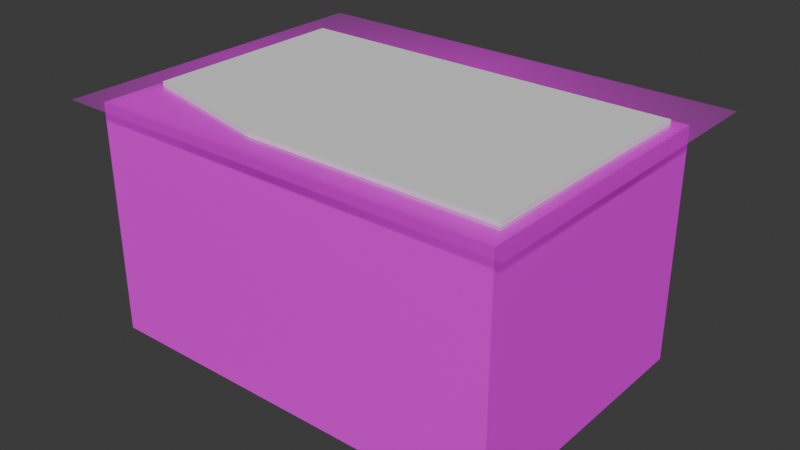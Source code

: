 # Source: EstacionamentosSub.blend  (saved by Blender 5.2.44; exported with 4.5.12 LTS)
import bpy
from mathutils import Matrix  # noqa: F401  (used for matrix-valued properties, if any)

bpy.ops.wm.read_factory_settings(use_empty=True)
scene = bpy.context.scene
scene.name = 'Scene'

# ---- collections
col_collection = bpy.data.collections.new('Collection'); scene.collection.children.link(col_collection)

# ---- images (referenced by path relative to the original .blend; pixels are not part of the script)
import os
ASSET_DIR = os.environ.get("B2B_ASSET_DIR", "")  # directory of the original .blend (textures are referenced by path, not embedded)
HERE = os.path.dirname(os.path.abspath(__file__))  # packed textures are extracted next to this script under _unpacked/

def load_image(name, relpath, width, height, colorspace="sRGB"):
    """Load a texture the original file referenced (path relative to the .blend, or extracted next to this script)."""
    p = next((c for c in (os.path.join(HERE, relpath), os.path.join(ASSET_DIR, relpath)) if relpath and os.path.exists(c)), "")
    if p:
        img = bpy.data.images.load(p, check_existing=True)
        img.name = name
    else:  # same state as the original file: an image datablock whose file is absent (Cycles renders it pink)
        img = bpy.data.images.new(name, width, height)
        img.source = "FILE"
        img.filepath = "//" + (relpath or name)
    img.colorspace_settings.name = colorspace
    return img
img_images_png = load_image('images.png', 'images.png', 1024, 1024, 'sRGB')

# ---- materials (node trees are filled in below, after node groups)
mat_images = bpy.data.materials.new('images')
mat_material_001 = bpy.data.materials.new('Material.001')

# ---- material node trees
mat_images.use_nodes = True; mat_images.node_tree.nodes.clear()
_N = mat_images.node_tree.nodes; _L = mat_images.node_tree.links
n0 = _N.new('ShaderNodeOutputMaterial'); n0.name = 'Material Output'; n0.location = (0, 0)
n1 = _N.new('ShaderNodeTexImage'); n1.name = 'Image Texture'; n1.location = (-400, 0)
n1.image = img_images_png
n1.extension = 'CLIP'
n2 = _N.new('ShaderNodeBsdfPrincipled'); n2.name = 'Principled BSDF'; n2.location = (-200, 0)
n2.inputs[10].default_value = 0.005
_L.new(n1.outputs[0], n2.inputs[0])
_L.new(n1.outputs[1], n2.inputs[4])
_L.new(n2.outputs[0], n0.inputs[0])
n0.is_active_output = True
mat_material_001.use_nodes = True; mat_material_001.node_tree.nodes.clear()
_N = mat_material_001.node_tree.nodes; _L = mat_material_001.node_tree.links
n0 = _N.new('ShaderNodeBsdfPrincipled'); n0.name = 'Principled BSDF'; n0.location = (-200, 100)
n0.inputs[10].default_value = 0.005
n1 = _N.new('ShaderNodeOutputMaterial'); n1.name = 'Material Output'; n1.location = (200, 100)
n2 = _N.new('ShaderNodeTexImage'); n2.name = 'Image Texture'; n2.location = (-521, 54)
n2.image = img_images_png
_L.new(n0.outputs[0], n1.inputs[0])
_L.new(n2.outputs[0], n0.inputs[0])
n1.is_active_output = True

# ---- world
world_world = bpy.data.worlds.new('World'); scene.world = world_world
world_world.use_nodes = True; world_world.node_tree.nodes.clear()
_N = world_world.node_tree.nodes; _L = world_world.node_tree.links
n0 = _N.new('ShaderNodeOutputWorld'); n0.name = 'World Output'; n0.location = (200, 100)
n1 = _N.new('ShaderNodeBackground'); n1.name = 'Background'; n1.location = (-200, 100)
n1.inputs[0].default_value = (0.05088, 0.05088, 0.05088, 1.0)
_L.new(n1.outputs[0], n0.inputs[0])
n0.is_active_output = True
world_world.color = (0.05088, 0.05088, 0.05088)
world_world.sun_shadow_jitter_overblur = 0.0

# ---- meshes
me_images = bpy.data.meshes.new('images')
me_images.from_pydata([(-0.6632, -0.5, 0.0), (0.6632, -0.5, 0.0), (-0.6632, 0.5, 0.0), (0.6632, 0.5, 0.0)], [], [(0, 1, 3, 2)])
_uv = me_images.uv_layers.new(name='UVMap')
_uv.uv.foreach_set('vector', [0.0, 0.0, 1.0, 0.0, 1.0, 1.0, 0.0, 1.0])
me_images.materials.append(mat_images)
me_images.update()
me_cube_002 = bpy.data.meshes.new('Cube.002')
me_cube_002.from_pydata([(3.911, 2.341, 2.173), (-3.642, 2.054, -1.0), (3.911, 2.341, -2.173), (3.725, -2.473, -1.0), (3.911, -2.865, 2.173), (3.911, -2.865, -2.173), (3.725, 2.054, -1.0), (-3.911, 2.341, 2.173), (-1.11, -2.473, -1.0), (-3.911, 2.341, -2.173), (-3.642, -1.844, -1.0), (-3.911, -2.865, 2.173), (-3.911, -2.865, -2.173), (-1.28, 2.341, -1.048), (-0.2723, 2.341, -0.474), (-0.2723, 2.341, -1.046), (-0.5806, 2.341, -1.046), (-1.28, 2.341, 2.173), (-0.3993, 2.341, 2.173), (-1.155, 2.086, 2.173), (-1.155, 2.054, 2.173), (-3.642, -1.844, 2.173), (-3.642, 2.054, 2.173), (-1.11, -2.473, 2.173), (3.725, -2.473, 2.173), (3.725, 2.054, 2.173), (-0.3929, 2.054, 2.173), (-1.155, 2.029, -1.0), (-0.4028, 2.029, -1.0), (-1.155, 2.054, -1.0), (-0.3194, 2.054, -1.0), (-0.3194, 2.054, 0.6401), (-2.282, -2.158, 2.173), (-1.11, -2.473, 0.5866), (-2.282, -2.158, -1.0), (-3.642, -1.844, 0.5866), (-2.282, -2.158, 0.5866), (-1.178, -2.158, 2.173), (-1.178, -2.158, -1.0), (-1.178, -2.158, 0.5866)], [], [(0, 4, 5, 2), (4, 11, 12, 5), (11, 7, 9, 12), (14, 18, 0, 2, 9, 7, 17, 13, 16, 15), (20, 19, 17, 7, 11, 4, 0, 18, 26, 25, 24, 23, 32, 21, 22), (12, 9, 2, 5), (13, 17, 19, 20, 29), (16, 13, 29, 27, 28), (15, 16, 28, 30), (14, 15, 30, 31), (18, 14, 31, 26), (22, 1, 29, 20), (30, 6, 25, 26, 31), (6, 3, 24, 25), (36, 35, 21, 32), (27, 29, 1, 10, 34, 8, 3, 6, 30, 28), (21, 35, 10, 1, 22), (3, 8, 33, 23, 24), (23, 37, 32), (34, 10, 35, 36), (34, 36, 39, 38), (36, 32, 37, 39), (8, 33, 23, 37, 39, 38)])
_uv = me_cube_002.uv_layers.new(name='UVMap')
_uv.uv.foreach_set('vector', [-0.2297, 0.04094, -1.001, 0.06569, -1.01, -0.4243, -0.2387, -0.4491, -0.218, 0.6819, 0.9515, 0.6444, 0.9604, 1.134, -0.2091, 1.172, -0.1507, 0.6255, -0.929, 0.6505, -0.938, 0.1606, -0.1597, 0.1356, 0.3422, 1.453, 0.3178, 1.155, 0.9604, 1.134, 0.9694, 1.624, -0.1968, 1.662, -0.2058, 1.172, 0.1865, 1.159, 0.1931, 1.522, 0.2974, 1.519, 0.3433, 1.517, 0.1724, -0.4945, 0.1725, -0.4909, 0.1548, -0.4617, -0.2385, -0.4491, -0.2588, -1.035, 0.9106, -1.072, 0.9309, -0.4866, 0.2865, -0.4659, 0.2863, -0.4982, 0.9019, -0.518, 0.8843, -1.027, 0.1616, -1.004, -0.01242, -0.963, -0.2146, -0.9211, -0.1994, -0.4826, 0.9309, -0.4866, 0.9416, 0.1002, -0.228, 0.1378, -0.2387, -0.4491, -0.5929, 0.0526, -0.2297, 0.04094, -0.229, 0.08117, -0.2289, 0.08595, -0.5866, 0.09743, 0.4223, 0.8384, 0.3177, 0.84, 0.3357, 0.8071, 0.3357, 0.8043, 0.4482, 0.8026, 0.4684, 0.8376, 0.4223, 0.8384, 0.4482, 0.8026, 0.4607, 0.8052, -0.5267, 0.1384, -0.5911, 0.1405, -0.5867, 0.09757, -0.4019, 0.0915, -0.2281, 0.1289, -0.5267, 0.1384, -0.4019, 0.0915, -0.229, 0.08597, -0.7825, 1.416, -0.776, 1.774, -1.148, 1.786, -1.154, 1.428, -0.2632, -0.6765, -0.8679, -0.6571, -0.8744, -1.015, -0.2588, -1.035, -0.2666, -0.8614, -0.8883, 1.061, -0.2116, 1.04, -0.205, 1.397, -0.8817, 1.419, -1.036, -0.8307, -1.242, -0.8241, -1.245, -1.003, -1.039, -1.01, 0.3357, 0.8043, 0.3357, 0.8071, 0.08012, 0.8229, 0.07211, 0.2175, 0.2112, 0.1715, 0.3427, 0.1309, 0.9418, 0.1121, 0.9363, 0.8171, 0.4607, 0.8052, 0.4482, 0.8026, -0.7759, 1.774, -0.7792, 1.595, -0.7825, 1.416, -0.205, 1.397, -0.1985, 1.755, -0.2115, 1.04, -0.9323, 1.063, -0.9356, 0.8839, -0.9388, 0.7051, -0.218, 0.6819, 0.1616, -1.004, 0.1526, -0.9683, -0.01242, -0.963, -1.033, -0.6519, -1.239, -0.6452, -1.242, -0.8241, -1.036, -0.8307, -1.033, -0.6519, -1.036, -0.8307, -0.8712, -0.836, -0.8679, -0.6571, -1.036, -0.8307, -1.039, -1.01, -0.8744, -1.015, -0.8712, -0.836, -0.5085, 0.637, -0.3296, 0.6313, -0.1508, 0.6255, -0.1499, 0.6727, -0.3287, 0.6784, -0.5076, 0.6842])
me_cube_002.materials.append(mat_material_001)
me_cube_002.update()
me_cube_003 = bpy.data.meshes.new('Cube.003')
me_cube_003.from_pydata([(-1.029, 1.092, -1.0), (-1.029, 1.092, 2.31), (1.0, -1.314, -1.0), (1.0, -1.314, 2.31), (1.0, 1.092, -1.0), (1.0, 1.092, 2.31), (-0.2797, -1.314, -1.0), (-1.029, -0.9803, -1.0), (-1.029, -0.9803, 2.31), (-0.2797, -1.314, 2.31)], [], [(0, 1, 5, 4), (4, 5, 3, 2), (6, 9, 8, 7), (0, 4, 2, 6, 7), (7, 8, 1, 0), (2, 3, 9, 6), (5, 1, 8, 9, 3)])
_uv = me_cube_003.uv_layers.new(name='UVMap')
_uv.uv.foreach_set('vector', [0.375, 0.25, 0.625, 0.25, 0.625, 0.5, 0.375, 0.5, 0.375, 0.5, 0.625, 0.5, 0.625, 0.75, 0.375, 0.75, 0.375, 0.0, 0.625, 0.0, 0.625, 0.07781, 0.375, 0.07781, 0.125, 0.5, 0.375, 0.5, 0.375, 0.75, 0.215, 0.75, 0.125, 0.6722, 0.375, 0.07781, 0.625, 0.07781, 0.625, 0.25, 0.375, 0.25, 0.375, 0.75, 0.625, 0.75, 0.625, 0.91, 0.375, 0.91, 0.625, 0.5, 0.875, 0.5, 0.875, 0.6722, 0.785, 0.75, 0.625, 0.75])
me_cube_003.update()
me_cube_005 = bpy.data.meshes.new('Cube.005')
me_cube_005.from_pydata([(-1.0, -1.0, -1.0), (-1.0, -1.0, 1.0), (-1.0, 1.0, -1.0), (-1.0, 1.0, 1.0), (1.0, -1.0, -1.0), (1.0, -1.0, 1.0), (1.0, 1.0, -1.0), (1.0, 1.0, 1.0)], [], [(0, 1, 3, 2), (2, 3, 7, 6), (6, 7, 5, 4), (4, 5, 1, 0), (2, 6, 4, 0), (7, 3, 1, 5)])
_uv = me_cube_005.uv_layers.new(name='UVMap')
_uv.uv.foreach_set('vector', [0.375, 0.0, 0.625, 0.0, 0.625, 0.25, 0.375, 0.25, 0.375, 0.25, 0.625, 0.25, 0.625, 0.5, 0.375, 0.5, 0.375, 0.5, 0.625, 0.5, 0.625, 0.75, 0.375, 0.75, 0.375, 0.75, 0.625, 0.75, 0.625, 1.0, 0.375, 1.0, 0.125, 0.5, 0.375, 0.5, 0.375, 0.75, 0.125, 0.75, 0.625, 0.5, 0.875, 0.5, 0.875, 0.75, 0.625, 0.75])
me_cube_005.update()
me_cube_006 = bpy.data.meshes.new('Cube.006')
me_cube_006.from_pydata([(-1.0, -1.0, -1.0), (-1.0, -1.0, 1.0), (-1.0, 1.0, -1.0), (-1.0, 1.0, 1.0), (1.0, -1.0, -1.0), (1.0, -1.0, 1.0), (1.0, 1.0, -1.0), (1.0, 1.0, 1.0)], [], [(0, 1, 3, 2), (2, 3, 7, 6), (6, 7, 5, 4), (4, 5, 1, 0), (2, 6, 4, 0), (7, 3, 1, 5)])
_uv = me_cube_006.uv_layers.new(name='UVMap')
_uv.uv.foreach_set('vector', [0.375, 0.0, 0.625, 0.0, 0.625, 0.25, 0.375, 0.25, 0.375, 0.25, 0.625, 0.25, 0.625, 0.5, 0.375, 0.5, 0.375, 0.5, 0.625, 0.5, 0.625, 0.75, 0.375, 0.75, 0.375, 0.75, 0.625, 0.75, 0.625, 1.0, 0.375, 1.0, 0.125, 0.5, 0.375, 0.5, 0.375, 0.75, 0.125, 0.75, 0.625, 0.5, 0.875, 0.5, 0.875, 0.75, 0.625, 0.75])
me_cube_006.update()
me_cube_007 = bpy.data.meshes.new('Cube.007')
me_cube_007.from_pydata([(-1.0, -1.0, -1.0), (-1.0, -1.0, 1.0), (-1.0, 1.0, -1.0), (-1.0, 1.0, 1.0), (1.0, -1.0, -1.0), (1.0, -1.0, 1.0), (1.0, 1.0, -1.0), (1.0, 1.0, 1.0)], [], [(0, 1, 3, 2), (2, 3, 7, 6), (6, 7, 5, 4), (4, 5, 1, 0), (2, 6, 4, 0), (7, 3, 1, 5)])
_uv = me_cube_007.uv_layers.new(name='UVMap')
_uv.uv.foreach_set('vector', [0.375, 0.0, 0.625, 0.0, 0.625, 0.25, 0.375, 0.25, 0.375, 0.25, 0.625, 0.25, 0.625, 0.5, 0.375, 0.5, 0.375, 0.5, 0.625, 0.5, 0.625, 0.75, 0.375, 0.75, 0.375, 0.75, 0.625, 0.75, 0.625, 1.0, 0.375, 1.0, 0.125, 0.5, 0.375, 0.5, 0.375, 0.75, 0.125, 0.75, 0.625, 0.5, 0.875, 0.5, 0.875, 0.75, 0.625, 0.75])
me_cube_007.update()
me_cube_008 = bpy.data.meshes.new('Cube.008')
me_cube_008.from_pydata([(-1.0, -1.0, -1.0), (-1.0, -1.0, 1.0), (-1.0, 1.0, -1.0), (-1.0, 1.0, 1.0), (1.0, -1.0, -1.0), (1.0, -1.0, 1.0), (1.0, 1.0, -1.0), (1.0, 1.0, 1.0)], [], [(0, 1, 3, 2), (2, 3, 7, 6), (6, 7, 5, 4), (4, 5, 1, 0), (2, 6, 4, 0), (7, 3, 1, 5)])
_uv = me_cube_008.uv_layers.new(name='UVMap')
_uv.uv.foreach_set('vector', [0.375, 0.0, 0.625, 0.0, 0.625, 0.25, 0.375, 0.25, 0.375, 0.25, 0.625, 0.25, 0.625, 0.5, 0.375, 0.5, 0.375, 0.5, 0.625, 0.5, 0.625, 0.75, 0.375, 0.75, 0.375, 0.75, 0.625, 0.75, 0.625, 1.0, 0.375, 1.0, 0.125, 0.5, 0.375, 0.5, 0.375, 0.75, 0.125, 0.75, 0.625, 0.5, 0.875, 0.5, 0.875, 0.75, 0.625, 0.75])
me_cube_008.update()
me_cube_009 = bpy.data.meshes.new('Cube.009')
me_cube_009.from_pydata([(-1.0, -1.0, -1.0), (-1.0, -1.0, 1.0), (-1.0, 1.0, -1.0), (-1.0, 1.0, 1.0), (1.0, -1.0, -1.0), (1.0, -1.0, 1.0), (1.0, 1.0, -1.0), (1.0, 1.0, 1.0)], [], [(0, 1, 3, 2), (2, 3, 7, 6), (6, 7, 5, 4), (4, 5, 1, 0), (2, 6, 4, 0), (7, 3, 1, 5)])
_uv = me_cube_009.uv_layers.new(name='UVMap')
_uv.uv.foreach_set('vector', [0.375, 0.0, 0.625, 0.0, 0.625, 0.25, 0.375, 0.25, 0.375, 0.25, 0.625, 0.25, 0.625, 0.5, 0.375, 0.5, 0.375, 0.5, 0.625, 0.5, 0.625, 0.75, 0.375, 0.75, 0.375, 0.75, 0.625, 0.75, 0.625, 1.0, 0.375, 1.0, 0.125, 0.5, 0.375, 0.5, 0.375, 0.75, 0.125, 0.75, 0.625, 0.5, 0.875, 0.5, 0.875, 0.75, 0.625, 0.75])
me_cube_009.update()
me_cube_010 = bpy.data.meshes.new('Cube.010')
me_cube_010.from_pydata([(-1.0, -1.0, -1.0), (-1.0, -1.0, 1.0), (-1.0, 1.0, -1.0), (-1.0, 1.0, 1.0), (1.0, -1.0, -1.0), (1.0, -1.0, 1.0), (1.0, 1.0, -1.0), (1.0, 1.0, 1.0)], [], [(0, 1, 3, 2), (2, 3, 7, 6), (6, 7, 5, 4), (4, 5, 1, 0), (2, 6, 4, 0), (7, 3, 1, 5)])
_uv = me_cube_010.uv_layers.new(name='UVMap')
_uv.uv.foreach_set('vector', [0.375, 0.0, 0.625, 0.0, 0.625, 0.25, 0.375, 0.25, 0.375, 0.25, 0.625, 0.25, 0.625, 0.5, 0.375, 0.5, 0.375, 0.5, 0.625, 0.5, 0.625, 0.75, 0.375, 0.75, 0.375, 0.75, 0.625, 0.75, 0.625, 1.0, 0.375, 1.0, 0.125, 0.5, 0.375, 0.5, 0.375, 0.75, 0.125, 0.75, 0.625, 0.5, 0.875, 0.5, 0.875, 0.75, 0.625, 0.75])
me_cube_010.update()
me_cube_011 = bpy.data.meshes.new('Cube.011')
me_cube_011.from_pydata([(-1.0, -1.0, -1.0), (-1.0, -1.0, 1.0), (-1.0, 1.0, -1.0), (-1.0, 1.0, 1.0), (1.0, -1.0, -1.0), (1.0, -1.0, 1.0), (1.0, 1.0, -1.0), (1.0, 1.0, 1.0)], [], [(0, 1, 3, 2), (2, 3, 7, 6), (6, 7, 5, 4), (4, 5, 1, 0), (2, 6, 4, 0), (7, 3, 1, 5)])
_uv = me_cube_011.uv_layers.new(name='UVMap')
_uv.uv.foreach_set('vector', [0.375, 0.0, 0.625, 0.0, 0.625, 0.25, 0.375, 0.25, 0.375, 0.25, 0.625, 0.25, 0.625, 0.5, 0.375, 0.5, 0.375, 0.5, 0.625, 0.5, 0.625, 0.75, 0.375, 0.75, 0.375, 0.75, 0.625, 0.75, 0.625, 1.0, 0.375, 1.0, 0.125, 0.5, 0.375, 0.5, 0.375, 0.75, 0.125, 0.75, 0.625, 0.5, 0.875, 0.5, 0.875, 0.75, 0.625, 0.75])
me_cube_011.update()
me_cube_012 = bpy.data.meshes.new('Cube.012')
me_cube_012.from_pydata([(-1.0, -1.0, -1.0), (-1.0, -1.0, 1.0), (-1.0, 1.0, -1.0), (-1.0, 1.0, 1.0), (1.0, -1.0, -1.0), (1.0, -1.0, 1.0), (1.0, 1.0, -1.0), (1.0, 1.0, 1.0)], [], [(0, 1, 3, 2), (2, 3, 7, 6), (6, 7, 5, 4), (4, 5, 1, 0), (2, 6, 4, 0), (7, 3, 1, 5)])
_uv = me_cube_012.uv_layers.new(name='UVMap')
_uv.uv.foreach_set('vector', [0.375, 0.0, 0.625, 0.0, 0.625, 0.25, 0.375, 0.25, 0.375, 0.25, 0.625, 0.25, 0.625, 0.5, 0.375, 0.5, 0.375, 0.5, 0.625, 0.5, 0.625, 0.75, 0.375, 0.75, 0.375, 0.75, 0.625, 0.75, 0.625, 1.0, 0.375, 1.0, 0.125, 0.5, 0.375, 0.5, 0.375, 0.75, 0.125, 0.75, 0.625, 0.5, 0.875, 0.5, 0.875, 0.75, 0.625, 0.75])
me_cube_012.update()
me_cube_013 = bpy.data.meshes.new('Cube.013')
me_cube_013.from_pydata([(-1.0, -1.0, -1.0), (-1.0, -1.0, 1.0), (-1.0, 1.0, -1.0), (-1.0, 1.0, 1.0), (1.0, -1.0, -1.0), (1.0, -1.0, 1.0), (1.0, 1.0, -1.0), (1.0, 1.0, 1.0)], [], [(0, 1, 3, 2), (2, 3, 7, 6), (6, 7, 5, 4), (4, 5, 1, 0), (2, 6, 4, 0), (7, 3, 1, 5)])
_uv = me_cube_013.uv_layers.new(name='UVMap')
_uv.uv.foreach_set('vector', [0.375, 0.0, 0.625, 0.0, 0.625, 0.25, 0.375, 0.25, 0.375, 0.25, 0.625, 0.25, 0.625, 0.5, 0.375, 0.5, 0.375, 0.5, 0.625, 0.5, 0.625, 0.75, 0.375, 0.75, 0.375, 0.75, 0.625, 0.75, 0.625, 1.0, 0.375, 1.0, 0.125, 0.5, 0.375, 0.5, 0.375, 0.75, 0.125, 0.75, 0.625, 0.5, 0.875, 0.5, 0.875, 0.75, 0.625, 0.75])
me_cube_013.update()

# ---- objects
ob_images = bpy.data.objects.new('images', me_images)
ob_cube = bpy.data.objects.new('Cube', me_cube_002)
ob_cube_001 = bpy.data.objects.new('Cube.001', me_cube_003)
ob_cube_002 = bpy.data.objects.new('Cube.002', me_cube_005)
ob_cube_003 = bpy.data.objects.new('Cube.003', me_cube_006)
ob_cube_004 = bpy.data.objects.new('Cube.004', me_cube_007)
ob_cube_005 = bpy.data.objects.new('Cube.005', me_cube_008)
ob_cube_006 = bpy.data.objects.new('Cube.006', me_cube_009)
ob_cube_007 = bpy.data.objects.new('Cube.007', me_cube_010)
ob_cube_008 = bpy.data.objects.new('Cube.008', me_cube_011)
ob_cube_009 = bpy.data.objects.new('Cube.009', me_cube_012)
ob_cube_010 = bpy.data.objects.new('Cube.010', me_cube_013)

# ---- transforms, parenting, visibility, modifiers, constraints
ob_images.location = (0.0, 0.0, 2.228)
ob_images.scale = (6.447, 6.447, 6.447)
ob_cube.location = (0.0, 0.0, 0.0)
ob_cube_001.location = (0.09464, 0.0, 0.0)
ob_cube_001.scale = (3.63, 1.881, 1.0)
ob_cube_002.location = (0.08047, 0.2225, 0.0)
ob_cube_002.scale = (0.06966, 0.06966, 1.119)
ob_cube_003.location = (0.08047, 2.04, 0.0)
ob_cube_003.scale = (0.06966, 0.06966, 1.119)
ob_cube_004.location = (0.08047, -1.027, 0.0)
ob_cube_004.scale = (0.06966, 0.06966, 1.119)
ob_cube_005.location = (0.08047, -1.027, 0.0)
ob_cube_005.scale = (0.06966, 0.06966, 1.119)
ob_cube_006.location = (0.08047, -1.841, 0.0)
ob_cube_006.scale = (0.06966, 0.06966, 1.119)
ob_cube_007.location = (2.198, -0.2038, 0.0)
ob_cube_007.scale = (0.2643, 0.4044, 0.2643)
ob_cube_008.location = (3.418, -0.09495, 0.0)
ob_cube_008.scale = (0.3156, 0.3156, 0.3156)
ob_cube_009.location = (0.04771, 1.666, 0.0)
ob_cube_009.scale = (0.357, 0.357, 0.357)
ob_cube_010.location = (-1.514, 1.705, 0.0)
ob_cube_010.scale = (0.357, 0.357, 0.357)

# ---- collection membership
col_collection.objects.link(ob_images)
col_collection.objects.link(ob_cube)
col_collection.objects.link(ob_cube_001)
col_collection.objects.link(ob_cube_002)
col_collection.objects.link(ob_cube_003)
col_collection.objects.link(ob_cube_004)
col_collection.objects.link(ob_cube_005)
col_collection.objects.link(ob_cube_006)
col_collection.objects.link(ob_cube_007)
col_collection.objects.link(ob_cube_008)
col_collection.objects.link(ob_cube_009)
col_collection.objects.link(ob_cube_010)

# ---- scene / render settings (as saved in the file)
scene.frame_start = 1; scene.frame_end = 250; scene.frame_set(1)
scene.render.engine = 'BLENDER_EEVEE_NEXT'
scene.render.bake_bias = 0.0
scene.render.bake_samples = 0
scene.render.compositor_device = 'GPU'
scene.eevee.use_volume_custom_range = False
scene.eevee.fast_gi_thickness_near = 0.1
scene.eevee.fast_gi_thickness_far = 0.0
scene.eevee.ray_tracing_options.screen_trace_thickness = 0.1
bpy.context.view_layer.update()

# ---- added for rendering (the .blend has no active camera and no usable light): camera, sun
cam_auto = bpy.data.cameras.new('AutoCamera')
cam_auto.lens = 50.0
cam_auto.sensor_width = 36.0
cam_auto.clip_end = 1000.0
ob_auto_camera = bpy.data.objects.new('AutoCamera', cam_auto)
scene.collection.objects.link(ob_auto_camera)
ob_auto_camera.location = (10.7422, -12.8906, 8.66208)
ob_auto_camera.rotation_euler = (1.09748, -7.21219e-08, 0.694738)
scene.camera = ob_auto_camera
light_auto_sun = bpy.data.lights.new('AutoSun', 'SUN')
light_auto_sun.energy = 3.0
light_auto_sun.angle = 0.0523599
ob_auto_sun = bpy.data.objects.new('AutoSun', light_auto_sun)
scene.collection.objects.link(ob_auto_sun)
ob_auto_sun.rotation_euler = (0.872665, 0.174533, 0.523599)
bpy.context.view_layer.update()
